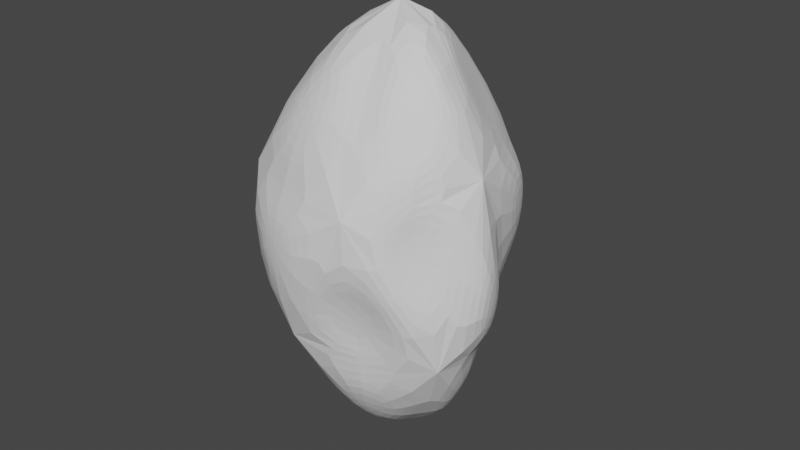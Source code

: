 # Source: realcrystal.blend  (saved by Blender 3.0.42; exported with 4.5.12 LTS)
import bpy
from mathutils import Matrix  # noqa: F401  (used for matrix-valued properties, if any)

bpy.ops.wm.read_factory_settings(use_empty=True)
scene = bpy.context.scene
scene.name = 'Scene'

# ---- collections
col_collection = bpy.data.collections.new('Collection'); scene.collection.children.link(col_collection)

# ---- world
world_world = bpy.data.worlds.new('World'); scene.world = world_world
world_world.use_nodes = True; world_world.node_tree.nodes.clear()
_N = world_world.node_tree.nodes; _L = world_world.node_tree.links
n0 = _N.new('ShaderNodeOutputWorld'); n0.name = 'World Output'; n0.location = (300, 300)
n1 = _N.new('ShaderNodeBackground'); n1.name = 'Background'; n1.location = (10, 300)
n1.inputs[0].default_value = (0.05088, 0.05088, 0.05088, 1.0)
_L.new(n1.outputs[0], n0.inputs[0])
n0.is_active_output = True
world_world.color = (0.05088, 0.05088, 0.05088)
world_world.use_sun_shadow = False
world_world.sun_shadow_jitter_overblur = 0.0

# ---- meshes
me_icosphere = bpy.data.meshes.new('Icosphere')
me_icosphere.from_pydata([(0.253, -0.03513, -1.193), (0.5041, -0.5497, -0.3344), (-0.2243, -0.7849, -0.1127), (-0.7019, 0.007023, -0.0535), (-0.2278, 0.6924, -0.07342), (0.5362, 0.3155, -0.1783), (0.04351, -0.7168, 0.6425), (-0.6938, -0.2032, 0.2705), (-0.6402, 0.1228, 0.2705), (-0.009109, 0.6926, 0.2804), (0.6659, -0.3441, 0.7251), (-0.3144, -0.02413, 1.256), (-0.657, -0.273, 0.6479), (-0.6227, 0.2403, -0.2967), (-0.5869, 0.153, 0.6479), (-0.4317, -0.5623, 0.6425), (-0.3462, 0.5596, 0.2804), (-0.005304, 0.3421, 1.14), (-0.5509, 0.3749, 0.08007), (-0.4249, 0.5162, -0.2967), (0.1042, 0.6236, 0.631), (-0.7303, -0.1585, -0.3858), (-0.1697, 0.5855, -0.3376), (-0.2334, 0.4903, 0.631), (-0.5756, 0.374, 0.4472), (0.2915, 0.4565, 0.6335), (-0.08784, -0.3125, 1.253), (-0.004196, -0.8254, 0.2781), (-0.4412, -0.6834, 0.2781), (0.1932, -0.1786, 1.388), (0.2333, -0.7464, 0.2072), (-0.4503, -0.5971, -0.3858), (-0.7182, -0.4718, 0.09721), (-0.07169, -0.6902, -0.3344), (-0.5685, 0.1555, -0.5615), (-0.7236, -0.5257, 0.4472), (0.5947, -0.5337, -0.1075), (-0.2465, -0.5559, -0.579), (0.3657, -0.7096, 0.5861), (0.6128, -0.3934, 0.4942), (0.3538, -0.7088, 0.3743), (0.1304, 0.04226, 1.383), (0.5719, -0.1123, 0.7633), (0.7882, -0.3707, -0.3233), (0.2764, -0.8506, 0.4472), (0.4304, 0.5839, 0.3565), (0.718, 0.0006725, 0.4895), (0.0, 0.0, 1.543), (0.6351, 0.07529, -0.3233), (0.8073, -0.2231, 0.3096), (0.1517, 0.5859, 0.1825), (0.4985, 0.1065, -0.6121), (0.6449, -0.3198, -0.6121), (0.7573, -0.2651, 0.6697), (0.08217, 0.1347, -1.257), (0.4474, -0.5725, -0.6182), (0.2546, 0.3249, -0.3376), (-0.08902, 0.5742, -0.5926), (0.363, 0.2966, -0.5926), (0.2764, 0.7103, 0.4472), (-0.1607, 0.1257, -1.148), (0.4533, 0.2615, -0.4472), (-0.3118, 0.5137, -0.5615), (-0.5268, -0.1167, -0.579), (-0.1236, -0.1462, -1.159), (-0.2764, 0.7097, -0.4472), (-0.02527, -0.6878, -0.6182), (0.08774, -0.3112, -1.151), (-0.7459, 0.05452, -0.4472), (-0.2274, -0.7579, -0.4472), (0.0, 0.0, -1.388), (0.7236, -0.5257, -0.4472)], [], [(67, 55, 66), (52, 0, 51), (64, 37, 63), (60, 34, 62), (54, 57, 58), (43, 48, 49), (33, 1, 30), (21, 31, 32), (19, 13, 18), (56, 22, 50), (36, 39, 40), (2, 27, 28), (3, 7, 8), (4, 16, 9), (5, 45, 46), (38, 10, 29), (15, 6, 26), (14, 12, 11), (20, 23, 17), (42, 25, 41), (7, 3, 68, 35), (3, 8, 24, 68), (8, 7, 35, 24), (12, 14, 24, 35), (11, 12, 35, 47), (14, 11, 47, 24), (16, 4, 65, 24), (4, 9, 59, 65), (9, 16, 24, 59), (13, 19, 65, 68), (19, 18, 24, 65), (18, 13, 68, 24), (23, 20, 59, 24), (17, 23, 24, 47), (20, 17, 47, 59), (6, 15, 35, 44), (26, 6, 44, 47), (15, 26, 47, 35), (27, 2, 69, 44), (2, 28, 35, 69), (28, 27, 44, 35), (31, 21, 68, 69), (21, 32, 35, 68), (32, 31, 69, 35), (1, 33, 69, 71), (33, 30, 44, 69), (30, 1, 71, 44), (10, 38, 44, 53), (38, 29, 47, 44), (29, 10, 53, 47), (39, 36, 71, 53), (36, 40, 44, 71), (40, 39, 53, 44), (25, 42, 53, 59), (42, 41, 47, 53), (41, 25, 59, 47), (5, 46, 53, 61), (45, 5, 61, 59), (46, 45, 59, 53), (48, 43, 71, 61), (43, 49, 53, 71), (49, 48, 61, 53), (0, 52, 71, 70), (52, 51, 61, 71), (51, 0, 70, 61), (22, 56, 61, 65), (56, 50, 59, 61), (50, 22, 65, 59), (54, 58, 61, 70), (57, 54, 70, 65), (58, 57, 65, 61), (34, 60, 70, 68), (60, 62, 65, 70), (62, 34, 68, 65), (37, 64, 70, 69), (64, 63, 68, 70), (63, 37, 69, 68), (67, 66, 69, 70), (55, 67, 70, 71), (66, 55, 71, 69)])
_uv = me_icosphere.uv_layers.new(name='UVMap')
_uv.uv.foreach_set('vector', [0.181, 0.05829, 0.2262, 0.1366, 0.1358, 0.1366, 0.3169, 0.1399, 0.3661, 0.05463, 0.4153, 0.1399, 0.9088, 0.05299, 0.9579, 0.1381, 0.8597, 0.1381, 0.7274, 0.0546, 0.7771, 0.1407, 0.6777, 0.1407, 0.5442, 0.04468, 0.6005, 0.1422, 0.4879, 0.1422, 0.3106, 0.1749, 0.4136, 0.1749, 0.3621, 0.2642, 0.1265, 0.1773, 0.2366, 0.1773, 0.1816, 0.2727, 0.8602, 0.1801, 0.9584, 0.1801, 0.9093, 0.2652, 0.6897, 0.184, 0.7663, 0.184, 0.728, 0.2503, 0.4921, 0.1768, 0.5979, 0.1768, 0.545, 0.2683, 0.2714, 0.2109, 0.3204, 0.2957, 0.2224, 0.2957, 0.09121, 0.2163, 0.1309, 0.2852, 0.05148, 0.2852, 0.8162, 0.2268, 0.8491, 0.2838, 0.7833, 0.2838, 0.6373, 0.2233, 0.6733, 0.2856, 0.6013, 0.2856, 0.4573, 0.2001, 0.5116, 0.2942, 0.4029, 0.2942, 0.2181, 0.3276, 0.3317, 0.3276, 0.2749, 0.4259, 0.04771, 0.3357, 0.1341, 0.3357, 0.09091, 0.4105, 0.7738, 0.3341, 0.8599, 0.3341, 0.8169, 0.4087, 0.6009, 0.3374, 0.6729, 0.3374, 0.6369, 0.3998, 0.4, 0.3334, 0.506, 0.3334, 0.453, 0.4253, 0.8491, 0.2838, 0.8162, 0.2268, 0.8182, 0.1575, 0.9091, 0.3149, 0.8162, 0.2268, 0.7833, 0.2838, 0.7273, 0.3149, 0.8182, 0.1575, 0.7833, 0.2838, 0.8491, 0.2838, 0.9091, 0.3149, 0.7273, 0.3149, 0.8599, 0.3341, 0.7738, 0.3341, 0.7273, 0.3149, 0.9091, 0.3149, 0.8169, 0.4087, 0.8599, 0.3341, 0.9091, 0.3149, 0.8182, 0.4724, 0.7738, 0.3341, 0.8169, 0.4087, 0.8182, 0.4724, 0.7273, 0.3149, 0.6733, 0.2856, 0.6373, 0.2233, 0.6364, 0.1575, 0.7273, 0.3149, 0.6373, 0.2233, 0.6013, 0.2856, 0.5455, 0.3149, 0.6364, 0.1575, 0.6013, 0.2856, 0.6733, 0.2856, 0.7273, 0.3149, 0.5455, 0.3149, 0.7663, 0.184, 0.6897, 0.184, 0.6364, 0.1575, 0.8182, 0.1575, 0.6897, 0.184, 0.728, 0.2503, 0.7273, 0.3149, 0.6364, 0.1575, 0.728, 0.2503, 0.7663, 0.184, 0.8182, 0.1575, 0.7273, 0.3149, 0.6729, 0.3374, 0.6009, 0.3374, 0.5455, 0.3149, 0.7273, 0.3149, 0.6369, 0.3998, 0.6729, 0.3374, 0.7273, 0.3149, 0.6364, 0.4724, 0.6009, 0.3374, 0.6369, 0.3998, 0.6364, 0.4724, 0.5455, 0.3149, 0.1341, 0.3357, 0.04771, 0.3357, 0.0, 0.3149, 0.1818, 0.3149, 0.09091, 0.4105, 0.1341, 0.3357, 0.1818, 0.3149, 0.09091, 0.4724, 0.04771, 0.3357, 0.09091, 0.4105, 0.09091, 0.4724, 0.0, 0.3149, 0.1309, 0.2852, 0.09121, 0.2163, 0.09091, 0.1575, 0.1818, 0.3149, 0.09121, 0.2163, 0.05148, 0.2852, 0.0, 0.3149, 0.09091, 0.1575, 0.05148, 0.2852, 0.1309, 0.2852, 0.1818, 0.3149, 0.0, 0.3149, 0.9584, 0.1801, 0.8602, 0.1801, 0.8182, 0.1575, 1.0, 0.1575, 0.8602, 0.1801, 0.9093, 0.2652, 0.9091, 0.3149, 0.8182, 0.1575, 0.9093, 0.2652, 0.9584, 0.1801, 1.0, 0.1575, 0.9091, 0.3149, 0.2366, 0.1773, 0.1265, 0.1773, 0.09091, 0.1575, 0.2727, 0.1575, 0.1265, 0.1773, 0.1816, 0.2727, 0.1818, 0.3149, 0.09091, 0.1575, 0.1816, 0.2727, 0.2366, 0.1773, 0.2727, 0.1575, 0.1818, 0.3149, 0.3317, 0.3276, 0.2181, 0.3276, 0.1818, 0.3149, 0.3636, 0.3149, 0.2181, 0.3276, 0.2749, 0.4259, 0.2727, 0.4724, 0.1818, 0.3149, 0.2749, 0.4259, 0.3317, 0.3276, 0.3636, 0.3149, 0.2727, 0.4724, 0.3204, 0.2957, 0.2714, 0.2109, 0.2727, 0.1575, 0.3636, 0.3149, 0.2714, 0.2109, 0.2224, 0.2957, 0.1818, 0.3149, 0.2727, 0.1575, 0.2224, 0.2957, 0.3204, 0.2957, 0.3636, 0.3149, 0.1818, 0.3149, 0.506, 0.3334, 0.4, 0.3334, 0.3636, 0.3149, 0.5455, 0.3149, 0.4, 0.3334, 0.453, 0.4253, 0.4545, 0.4724, 0.3636, 0.3149, 0.453, 0.4253, 0.506, 0.3334, 0.5455, 0.3149, 0.4545, 0.4724, 0.4573, 0.2001, 0.4029, 0.2942, 0.3636, 0.3149, 0.4545, 0.1575, 0.5116, 0.2942, 0.4573, 0.2001, 0.4545, 0.1575, 0.5455, 0.3149, 0.4029, 0.2942, 0.5116, 0.2942, 0.5455, 0.3149, 0.3636, 0.3149, 0.4136, 0.1749, 0.3106, 0.1749, 0.2727, 0.1575, 0.4545, 0.1575, 0.3106, 0.1749, 0.3621, 0.2642, 0.3636, 0.3149, 0.2727, 0.1575, 0.3621, 0.2642, 0.4136, 0.1749, 0.4545, 0.1575, 0.3636, 0.3149, 0.3661, 0.05463, 0.3169, 0.1399, 0.2727, 0.1575, 0.3636, 0.0, 0.3169, 0.1399, 0.4153, 0.1399, 0.4545, 0.1575, 0.2727, 0.1575, 0.4153, 0.1399, 0.3661, 0.05463, 0.3636, 0.0, 0.4545, 0.1575, 0.5979, 0.1768, 0.4921, 0.1768, 0.4545, 0.1575, 0.6364, 0.1575, 0.4921, 0.1768, 0.545, 0.2683, 0.5455, 0.3149, 0.4545, 0.1575, 0.545, 0.2683, 0.5979, 0.1768, 0.6364, 0.1575, 0.5455, 0.3149, 0.5442, 0.04468, 0.4879, 0.1422, 0.4545, 0.1575, 0.5455, 0.0, 0.6005, 0.1422, 0.5442, 0.04468, 0.5455, 0.0, 0.6364, 0.1575, 0.4879, 0.1422, 0.6005, 0.1422, 0.6364, 0.1575, 0.4545, 0.1575, 0.7771, 0.1407, 0.7274, 0.0546, 0.7273, 0.0, 0.8182, 0.1575, 0.7274, 0.0546, 0.6777, 0.1407, 0.6364, 0.1575, 0.7273, 0.0, 0.6777, 0.1407, 0.7771, 0.1407, 0.8182, 0.1575, 0.6364, 0.1575, 0.9579, 0.1381, 0.9088, 0.05299, 0.9091, 0.0, 1.0, 0.1575, 0.9088, 0.05299, 0.8597, 0.1381, 0.8182, 0.1575, 0.9091, 0.0, 0.8597, 0.1381, 0.9579, 0.1381, 1.0, 0.1575, 0.8182, 0.1575, 0.181, 0.05829, 0.1358, 0.1366, 0.09091, 0.1575, 0.1818, 0.0, 0.2262, 0.1366, 0.181, 0.05829, 0.1818, 0.0, 0.2727, 0.1575, 0.1358, 0.1366, 0.2262, 0.1366, 0.2727, 0.1575, 0.09091, 0.1575])
me_icosphere.use_remesh_fix_poles = True
me_icosphere.use_remesh_preserve_attributes = False
me_icosphere.update()

# ---- objects
ob_icosphere = bpy.data.objects.new('Icosphere', me_icosphere)

# ---- transforms, parenting, visibility, modifiers, constraints
ob_icosphere.location = (0.0, 0.0, 0.0)
_m = ob_icosphere.modifiers.new('Subdivision', 'SUBSURF')
_m.levels = 2

# ---- collection membership
col_collection.objects.link(ob_icosphere)

# ---- scene / render settings (as saved in the file)
scene.frame_start = 1; scene.frame_end = 250; scene.frame_set(1)
scene.render.engine = 'BLENDER_EEVEE_NEXT'
scene.cycles.sampling_pattern = 'TABULATED_SOBOL'
scene.cycles.use_light_tree = False
scene.view_settings.view_transform = 'Filmic'
bpy.context.view_layer.update()

# ---- added for rendering (the .blend has no active camera and no usable light): camera, sun
cam_auto = bpy.data.cameras.new('AutoCamera')
cam_auto.lens = 50.0
cam_auto.sensor_width = 36.0
cam_auto.clip_end = 1000.0
ob_auto_camera = bpy.data.objects.new('AutoCamera', cam_auto)
scene.collection.objects.link(ob_auto_camera)
ob_auto_camera.location = (3.42317, -4.14115, 2.79147)
ob_auto_camera.rotation_euler = (1.09748, -7.21219e-08, 0.694738)
scene.camera = ob_auto_camera
light_auto_sun = bpy.data.lights.new('AutoSun', 'SUN')
light_auto_sun.energy = 3.0
light_auto_sun.angle = 0.0523599
ob_auto_sun = bpy.data.objects.new('AutoSun', light_auto_sun)
scene.collection.objects.link(ob_auto_sun)
ob_auto_sun.rotation_euler = (0.872665, 0.174533, 0.523599)
bpy.context.view_layer.update()
